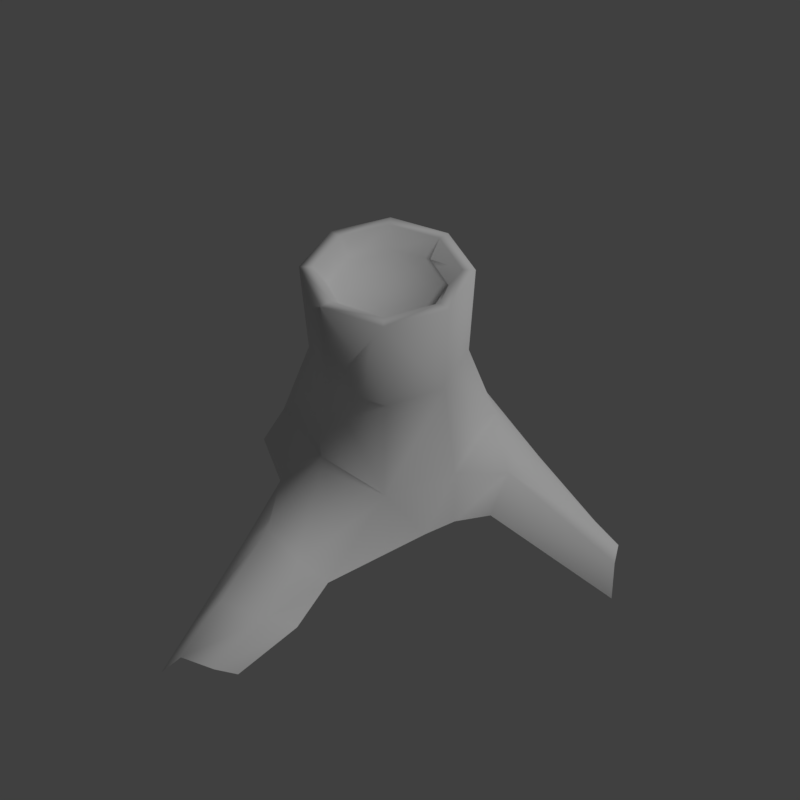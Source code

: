 # Source: tree_3.blend  (saved by Blender 2.79.0; exported with 4.5.12 LTS)
import bpy
from mathutils import Matrix  # noqa: F401  (used for matrix-valued properties, if any)

bpy.ops.wm.read_factory_settings(use_empty=True)
scene = bpy.context.scene
scene.name = 'Scene'

# ---- collections
col_collection_1 = bpy.data.collections.new('Collection 1'); scene.collection.children.link(col_collection_1)

# ---- materials (node trees are filled in below, after node groups)
mat_tree_trunk = bpy.data.materials.new('tree_trunk')
mat_tree_trunk.alpha_threshold = 0.0
mat_tree_trunk.use_transparent_shadow = False
mat_tree_trunk.roughness = 0.5
mat_tree_trunk.specular_intensity = 0.0
mat_tree_trunk.line_color = (0.0, 0.0, 0.0, 1.0)

# ---- material node trees

# ---- world
world_world = bpy.data.worlds.new('World'); scene.world = world_world
world_world.color = (0.05088, 0.05088, 0.05088)
world_world.use_sun_shadow = False
world_world.sun_shadow_jitter_overblur = 0.0
world_world.cycles.sampling_method = 'MANUAL'

# ---- cameras
cam_camera = bpy.data.cameras.new('Camera')
cam_camera.clip_end = 100.0
cam_camera.lens = 35.0
cam_camera.sensor_width = 32.0
cam_camera.sensor_height = 18.0
cam_camera.display_size = 2.0
cam_camera.dof.focus_distance = 0.0
cam_camera.dof.aperture_fstop = 128.0
cam_camera.dof.aperture_blades = 6

# ---- lights
light_hemi = bpy.data.lights.new('Hemi', 'SUN')
light_hemi.transmission_factor = 0.0
light_hemi.angle = 0.1993
light_hemi.energy = 1.0
light_hemi.shadow_buffer_clip_start = 0.5
light_hemi.shadow_soft_size = 0.1
light_hemi.shadow_cascade_max_distance = 1000.0

# ---- meshes
me_tree3 = bpy.data.meshes.new('Tree3')
me_tree3.from_pydata([(0.4261, -0.3515, 0.01084), (0.3996, -0.4801, 0.02654), (-0.3865, -0.6315, 0.02654), (-0.2329, 0.1554, 0.02654), (-0.4898, -0.3662, 0.02654), (-0.02296, 0.2372, 0.02654), (-0.1686, -0.7164, 0.02654), (0.2702, 0.02526, 0.2104), (0.1828, -0.06223, 0.5446), (0.2702, -0.5611, 0.2104), (0.1828, -0.4737, 0.5446), (-0.3162, -0.5611, 0.2104), (-0.2287, -0.4737, 0.5446), (-0.3162, 0.02526, 0.2104), (-0.2287, -0.06223, 0.5446), (-0.3088, -0.2679, 0.5446), (-0.4304, -0.2679, 0.2104), (0.2629, -0.2679, 0.5446), (0.3656, -0.3016, 0.1918), (-0.02296, 0.1395, 0.2104), (-0.02296, 0.01791, 0.5446), (-0.02296, -0.5538, 0.5446), (0.005769, -0.6354, 0.261), (0.1792, -0.05396, 0.9004), (0.1792, -0.4733, 0.9004), (-0.2401, -0.4733, 0.9004), (-0.2401, -0.05396, 0.9004), (-0.03041, 0.02772, 0.9004), (-0.3217, -0.2636, 0.9004), (0.2609, -0.2636, 0.9004), (-0.03041, -0.5549, 0.9004), (0.2956, -0.8661, -0.004864), (-0.05418, -0.9793, -0.004864), (0.2107, -0.9181, 0.08548), (0.05483, -0.9364, 0.1361), (0.3408, -1.047, -0.04), (0.08021, -1.307, -0.04), (0.2887, -1.132, 0.05034), (0.1579, -1.219, 0.1009), (0.306, -1.286, -0.1133), (0.1186, -1.473, -0.1133), (0.2685, -1.347, -0.04836), (0.1745, -1.41, -0.01198), (0.4233, 0.1382, -0.004864), (0.4929, -0.2229, -0.004864), (0.4646, 0.04751, 0.08548), (0.4636, -0.1094, 0.1361), (0.8414, 0.09718, -0.1133), (1.004, -0.1116, -0.1133), (0.8974, 0.05251, -0.04836), (0.9479, -0.04844, -0.01198), (-0.7119, -0.05681, -0.1133), (-0.5809, 0.2045, -0.1133), (-0.7101, 0.009424, -0.04836), (-0.6268, 0.1222, -0.01198), (-0.02401, -0.2669, 0.8391), (0.1211, -0.1218, 0.8391), (0.1211, -0.412, 0.8391), (-0.1691, -0.412, 0.8391), (-0.1691, -0.1218, 0.8391), (-0.02401, -0.06524, 0.8391), (-0.2257, -0.2669, 0.8391), (0.1777, -0.2669, 0.8391), (-0.02401, -0.4686, 0.8391), (-0.03041, -0.5111, 0.9004), (0.2171, -0.2636, 0.9004), (-0.2779, -0.2636, 0.9004), (-0.03041, -0.01611, 0.9004), (-0.2085, -0.0855, 0.9004), (-0.2085, -0.4417, 0.9004), (0.1477, -0.4417, 0.9004), (0.1477, -0.0855, 0.9004)], [], [(24, 30, 21, 10), (19, 5, 3, 13), (23, 8, 20, 27), (3, 52, 54, 13), (7, 19, 20, 8), (7, 8, 17, 18), (46, 18, 0, 44), (11, 12, 15, 16), (2, 11, 16, 4), (19, 13, 14, 20), (15, 14, 13, 16), (16, 13, 54, 53), (21, 12, 11, 22), (6, 22, 11, 2), (17, 10, 9, 18), (18, 9, 1, 0), (23, 29, 17, 8), (12, 25, 28, 15), (15, 28, 26, 14), (21, 30, 25, 12), (17, 29, 24, 10), (56, 60, 55), (62, 56, 55), (59, 61, 55), (57, 62, 55), (60, 59, 55), (63, 57, 55), (61, 58, 55), (58, 63, 55), (67, 68, 59, 60), (70, 65, 62, 57), (68, 66, 61, 59), (65, 71, 56, 62), (71, 67, 60, 56), (69, 64, 63, 58), (66, 69, 58, 61), (64, 70, 57, 63), (23, 27, 67, 71), (29, 23, 71, 65), (26, 28, 66, 68), (24, 29, 65, 70), (27, 26, 68, 67), (30, 24, 70, 64), (28, 25, 69, 66), (25, 30, 64, 69), (22, 34, 33, 9), (9, 33, 31, 1), (33, 34, 38, 37), (31, 33, 37, 35), (34, 32, 36, 38), (38, 36, 40, 42), (37, 38, 42, 41), (35, 37, 41, 39), (20, 14, 26, 27), (46, 50, 49, 45), (45, 49, 47, 43), (18, 46, 7), (46, 45, 7), (7, 45, 43, 19), (19, 43, 5), (16, 53, 51, 4), (44, 48, 50, 46), (6, 32, 34, 22), (9, 10, 21, 22)])
me_tree3.polygons.foreach_set('use_smooth', [True] * 64)
_uv = me_tree3.uv_layers.new(name='UVMap')
_uv.uv.foreach_set('vector', [0.1487, 0.9035, 0.1306, 0.9106, 0.1178, 0.8441, 0.1358, 0.8219, 0.2184, 0.6763, 0.2216, 0.6293, 0.244, 0.6381, 0.2574, 0.6838, 0.189, 0.8923, 0.1854, 0.7898, 0.2139, 0.7863, 0.2105, 0.8919, 0.245, 0.6388, 0.2763, 0.5931, 0.2825, 0.6054, 0.2574, 0.6838, 0.1786, 0.6751, 0.2184, 0.6763, 0.2139, 0.7863, 0.1854, 0.7898, 0.1786, 0.6751, 0.1854, 0.7898, 0.1588, 0.8028, 0.135, 0.708, 0.147, 0.6562, 0.135, 0.708, 0.1176, 0.6807, 0.1262, 0.6573, 0.3205, 0.7548, 0.2893, 0.8264, 0.2676, 0.8061, 0.2925, 0.7131, 0.3369, 0.7252, 0.3205, 0.7548, 0.2925, 0.7131, 0.3144, 0.6915, 0.2184, 0.6763, 0.2574, 0.6838, 0.2419, 0.7923, 0.2139, 0.7863, 0.2676, 0.8061, 0.2419, 0.7923, 0.2574, 0.6838, 0.2925, 0.7131, 0.2925, 0.7131, 0.2574, 0.6838, 0.2825, 0.6054, 0.2975, 0.6064, 0.3037, 0.8473, 0.2893, 0.8264, 0.3205, 0.7548, 0.3317, 0.8132, 0.3494, 0.763, 0.334, 0.8153, 0.3205, 0.7548, 0.3369, 0.7252, 0.1588, 0.8028, 0.1358, 0.8219, 0.1069, 0.7485, 0.135, 0.708, 0.135, 0.708, 0.1069, 0.7485, 0.1076, 0.6987, 0.1176, 0.6807, 0.189, 0.8923, 0.1679, 0.8974, 0.1588, 0.8028, 0.1854, 0.7898, 0.2893, 0.8264, 0.2715, 0.9072, 0.2527, 0.9, 0.2676, 0.8061, 0.2676, 0.8061, 0.2527, 0.9, 0.232, 0.8937, 0.2419, 0.7923, 0.3037, 0.8473, 0.2869, 0.9133, 0.2715, 0.9072, 0.2893, 0.8264, 0.1588, 0.8028, 0.1679, 0.8974, 0.1487, 0.9035, 0.1358, 0.8219, 0.6069, 0.5537, 0.546, 0.5775, 0.546, 0.4929, 0.6307, 0.4929, 0.6069, 0.5537, 0.546, 0.4929, 0.4852, 0.5537, 0.4614, 0.4929, 0.546, 0.4929, 0.6069, 0.432, 0.6307, 0.4929, 0.546, 0.4929, 0.546, 0.5775, 0.4852, 0.5537, 0.546, 0.4929, 0.546, 0.4082, 0.6069, 0.432, 0.546, 0.4929, 0.4614, 0.4929, 0.4852, 0.432, 0.546, 0.4929, 0.4852, 0.432, 0.546, 0.4082, 0.546, 0.4929, 0.2429, 0.6856, 0.2429, 0.6856, 0.2429, 0.6856, 0.2429, 0.6856, 0.2429, 0.6856, 0.2429, 0.6856, 0.2429, 0.6856, 0.2429, 0.6856, 0.2429, 0.6856, 0.2429, 0.6856, 0.2429, 0.6856, 0.2429, 0.6856, 0.2429, 0.6856, 0.2429, 0.6856, 0.2429, 0.6856, 0.2429, 0.6856, 0.2429, 0.6856, 0.2429, 0.6856, 0.2429, 0.6856, 0.2429, 0.6856, 0.2429, 0.6856, 0.2429, 0.6856, 0.2429, 0.6856, 0.2429, 0.6856, 0.2429, 0.6856, 0.2429, 0.6856, 0.2429, 0.6856, 0.2429, 0.6856, 0.2429, 0.6856, 0.2429, 0.6856, 0.2429, 0.6856, 0.2429, 0.6856, 0.02576, 0.9386, 0.02576, 0.9386, 0.02576, 0.9386, 0.02576, 0.9386, 0.02576, 0.9386, 0.02576, 0.9386, 0.02576, 0.9386, 0.02576, 0.9386, 0.02576, 0.9386, 0.02576, 0.9386, 0.02576, 0.9386, 0.02576, 0.9386, 0.02576, 0.9386, 0.02576, 0.9386, 0.02576, 0.9386, 0.02576, 0.9386, 0.02576, 0.9386, 0.02576, 0.9386, 0.02576, 0.9386, 0.02576, 0.9386, 0.02576, 0.9386, 0.02576, 0.9386, 0.02576, 0.9386, 0.02576, 0.9386, 0.02576, 0.9386, 0.02576, 0.9386, 0.02576, 0.9386, 0.02576, 0.9386, 0.02576, 0.9386, 0.02576, 0.9386, 0.02576, 0.9386, 0.02576, 0.9386, 0.09515, 0.8022, 0.06401, 0.7839, 0.06621, 0.7515, 0.1069, 0.7485, 0.1069, 0.7485, 0.06621, 0.7515, 0.07001, 0.7253, 0.1076, 0.6987, 0.06621, 0.7515, 0.06401, 0.7839, 0.03598, 0.7664, 0.04427, 0.7398, 0.07001, 0.7253, 0.06621, 0.7515, 0.04427, 0.7398, 0.05147, 0.7187, 0.3676, 0.8161, 0.376, 0.7836, 0.4088, 0.8081, 0.3959, 0.8348, 0.3959, 0.8348, 0.4088, 0.8081, 0.4274, 0.8091, 0.4181, 0.8283, 0.04427, 0.7398, 0.03598, 0.7664, 0.01532, 0.7531, 0.02199, 0.7337, 0.05147, 0.7187, 0.04427, 0.7398, 0.02199, 0.7337, 0.02689, 0.717, 0.2139, 0.7863, 0.2419, 0.7923, 0.232, 0.8937, 0.2105, 0.8919, 0.147, 0.6562, 0.1247, 0.5665, 0.136, 0.5581, 0.1621, 0.6286, 0.1621, 0.6286, 0.136, 0.5581, 0.145, 0.551, 0.1735, 0.61, 0.135, 0.708, 0.147, 0.6562, 0.1786, 0.6751, 0.147, 0.6562, 0.1621, 0.6286, 0.1786, 0.6751, 0.1786, 0.6751, 0.1621, 0.6286, 0.1735, 0.61, 0.2184, 0.6763, 0.2184, 0.6763, 0.1735, 0.61, 0.2216, 0.6293, 0.2925, 0.7131, 0.2975, 0.6064, 0.3031, 0.6071, 0.312, 0.6934, 0.1274, 0.6571, 0.119, 0.5654, 0.1247, 0.5665, 0.147, 0.6562, 0.3494, 0.763, 0.376, 0.7836, 0.3676, 0.8161, 0.334, 0.8153, 0.1069, 0.7485, 0.1358, 0.8219, 0.1178, 0.8441, 0.09515, 0.8022])
me_tree3.materials.append(mat_tree_trunk)
me_tree3.use_remesh_preserve_volume = False
me_tree3.use_remesh_preserve_attributes = False
me_tree3.use_mirror_vertex_groups = False
me_tree3.use_paint_bone_selection = False
me_tree3.use_paint_mask = True
me_tree3.update()
me_tree3collider = bpy.data.meshes.new('Tree3Collider')
me_tree3collider.from_pydata([(-0.422, -0.7205, 0.0), (0.347, -0.7205, 0.0), (-0.422, 0.1583, 0.0), (0.347, 0.1583, 0.0), (-0.3928, -0.6284, 0.9107), (0.3242, -0.6284, 0.9107), (-0.3928, 0.0878, 0.9107), (0.3242, 0.0878, 0.9107)], [], [(0, 2, 3, 1), (3, 7, 5, 1), (2, 6, 7, 3), (1, 5, 4, 0), (4, 5, 7, 6), (0, 4, 6, 2)])
me_tree3collider.use_remesh_preserve_volume = False
me_tree3collider.use_remesh_preserve_attributes = False
me_tree3collider.use_mirror_vertex_groups = False
me_tree3collider.update()

# ---- objects
ob_camera = bpy.data.objects.new('Camera', cam_camera)
ob_tree3 = bpy.data.objects.new('Tree3', me_tree3)
ob_tree3collider__colonly = bpy.data.objects.new('Tree3Collider -colonly', me_tree3collider)
ob_hemi = bpy.data.objects.new('Hemi', light_hemi)

# ---- transforms, parenting, visibility, modifiers, constraints
ob_camera.location = (1.734, -1.87, 2.751)
ob_camera.rotation_euler = (0.7648, -6.331e-07, 0.8154)
ob_camera.hide_viewport = True
ob_camera.lineart.crease_threshold = 0.0
ob_tree3.location = (0.0, 0.0, 0.0)
ob_tree3.scale = (1.015, 1.015, 1.015)
ob_tree3.lock_rotations_4d = False
ob_tree3.empty_display_type = 'ARROWS'
ob_tree3.lineart.crease_threshold = 0.0
ob_tree3collider__colonly.parent = ob_tree3
ob_tree3collider__colonly.matrix_parent_inverse = Matrix(((0.9849, 0.0, 0.0, 0.0), (0.0, 0.9849, 0.0, 0.0), (0.0, 0.0, 0.9849, 0.0), (0.0, 0.0, 0.0, 1.0)))
ob_tree3collider__colonly.location = (0.0, 0.0, 0.0)
ob_tree3collider__colonly.hide_render = True
ob_tree3collider__colonly.display_type = 'WIRE'
ob_tree3collider__colonly.show_name = True
ob_tree3collider__colonly.show_wire = True
ob_tree3collider__colonly.show_all_edges = True
ob_tree3collider__colonly.show_in_front = True
ob_tree3collider__colonly.lineart.crease_threshold = 0.0
ob_hemi.location = (0.0, 0.0, 0.0)
ob_hemi.rotation_euler = (-0.588, 0.4478, -0.281)
ob_hemi.hide_viewport = True
ob_hemi.lineart.crease_threshold = 0.0

# ---- collection membership
col_collection_1.objects.link(ob_camera)
col_collection_1.objects.link(ob_tree3)
col_collection_1.objects.link(ob_tree3collider__colonly)
col_collection_1.objects.link(ob_hemi)

# ---- scene / render settings (as saved in the file)
scene.camera = ob_camera
scene.frame_start = 1; scene.frame_end = 250; scene.frame_set(1)
scene.render.engine = 'BLENDER_EEVEE_NEXT'
scene.render.resolution_x = 256
scene.render.resolution_y = 256
scene.render.resolution_percentage = 50
scene.render.dither_intensity = 0.0
scene.render.film_transparent = True
scene.cycles.use_denoising = False
scene.cycles.samples = 128
scene.cycles.sampling_pattern = 'TABULATED_SOBOL'
scene.cycles.use_adaptive_sampling = False
scene.cycles.use_light_tree = False
scene.cycles.blur_glossy = 0.0
scene.cycles.sample_clamp_indirect = 0.0
scene.view_settings.view_transform = 'Standard'
bpy.context.view_layer.update()
